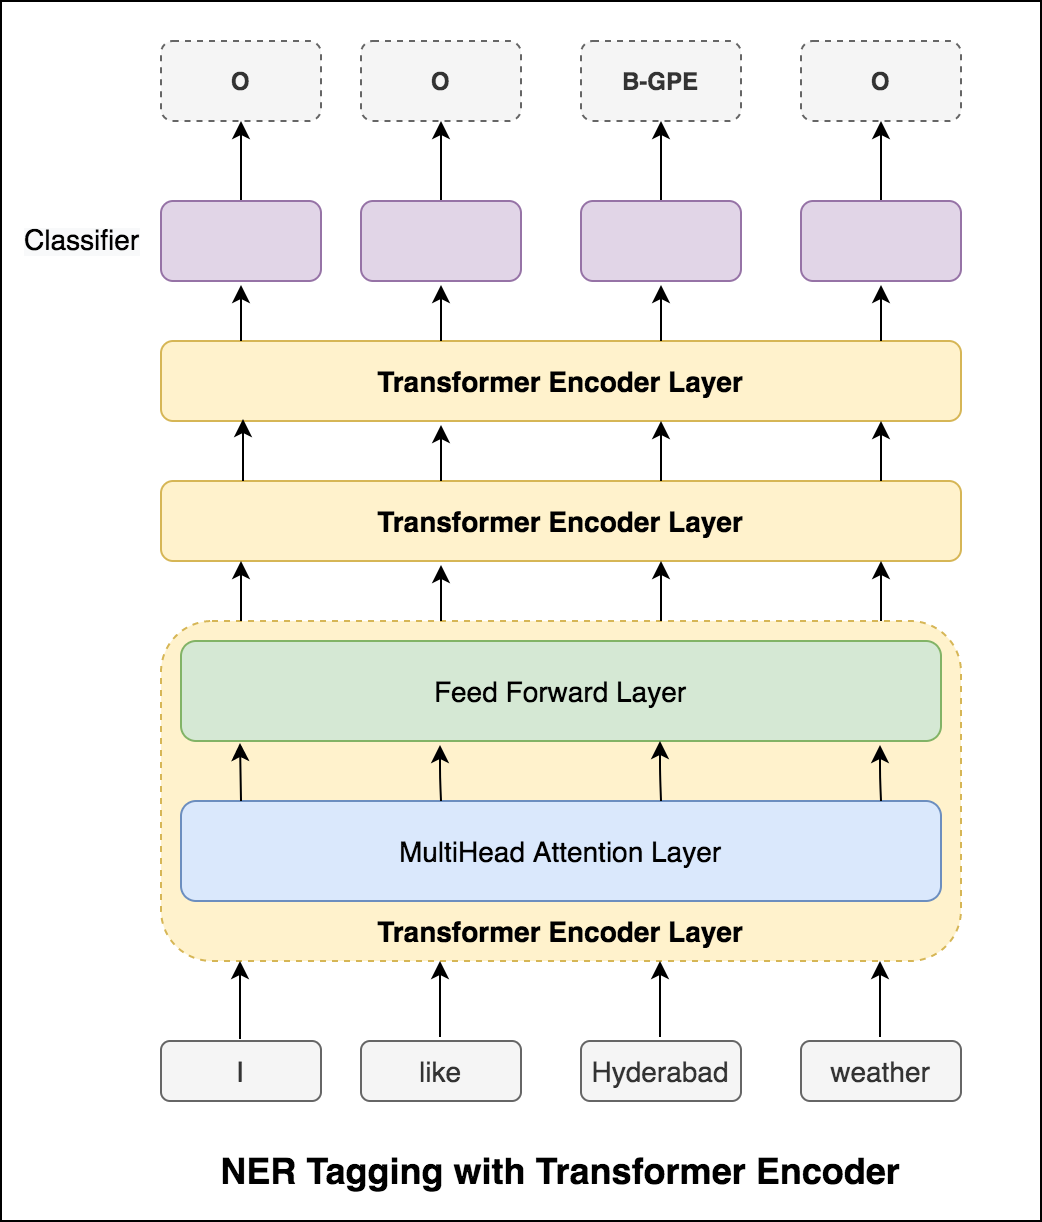

The diagram above was exported from draw.io. Its source (the exported page's mxGraphModel, read from the mxfile embedded in the PNG):
<mxGraphModel dx="1426" dy="1903" grid="1" gridSize="10" guides="1" tooltips="1" connect="1" arrows="1" fold="1" page="1" pageScale="1" pageWidth="850" pageHeight="1100" math="0" shadow="0">
  <root>
    <mxCell id="0" />
    <mxCell id="1" parent="0" />
    <mxCell id="9jreSwoIxZFVi7fpXTix-56" value="" style="rounded=0;whiteSpace=wrap;html=1;" parent="1" vertex="1">
      <mxGeometry x="160" y="-50" width="520" height="610" as="geometry" />
    </mxCell>
    <mxCell id="9jreSwoIxZFVi7fpXTix-1" value="" style="rounded=1;whiteSpace=wrap;html=1;fillColor=#fff2cc;strokeColor=#d6b656;dashed=1;" parent="1" vertex="1">
      <mxGeometry x="240" y="260" width="400" height="170" as="geometry" />
    </mxCell>
    <mxCell id="9jreSwoIxZFVi7fpXTix-2" value="&lt;font style=&quot;font-size: 14px&quot;&gt;Feed Forward Layer&lt;/font&gt;" style="rounded=1;whiteSpace=wrap;html=1;fillColor=#d5e8d4;strokeColor=#82b366;" parent="1" vertex="1">
      <mxGeometry x="250" y="270" width="380" height="50" as="geometry" />
    </mxCell>
    <mxCell id="9jreSwoIxZFVi7fpXTix-3" value="&lt;font style=&quot;font-size: 14px&quot;&gt;MultiHead Attention Layer&lt;/font&gt;" style="rounded=1;whiteSpace=wrap;html=1;fillColor=#dae8fc;strokeColor=#6c8ebf;" parent="1" vertex="1">
      <mxGeometry x="250" y="350" width="380" height="50" as="geometry" />
    </mxCell>
    <mxCell id="9jreSwoIxZFVi7fpXTix-4" value="&lt;font style=&quot;font-size: 14px&quot;&gt;&lt;b&gt;Transformer Encoder Layer&lt;/b&gt;&lt;/font&gt;" style="rounded=1;whiteSpace=wrap;html=1;fillColor=#fff2cc;strokeColor=#d6b656;" parent="1" vertex="1">
      <mxGeometry x="240" y="190" width="400" height="40" as="geometry" />
    </mxCell>
    <mxCell id="9jreSwoIxZFVi7fpXTix-5" value="&lt;b&gt;&lt;font style=&quot;font-size: 14px&quot;&gt;Transformer Encoder Layer&lt;/font&gt;&lt;/b&gt;" style="rounded=1;whiteSpace=wrap;html=1;fillColor=#fff2cc;strokeColor=#d6b656;" parent="1" vertex="1">
      <mxGeometry x="240" y="120" width="400" height="40" as="geometry" />
    </mxCell>
    <mxCell id="9jreSwoIxZFVi7fpXTix-10" value="&lt;font style=&quot;font-size: 14px&quot;&gt;&lt;b&gt;Transformer Encoder Layer&lt;/b&gt;&lt;/font&gt;" style="text;html=1;strokeColor=none;fillColor=none;align=center;verticalAlign=middle;whiteSpace=wrap;rounded=0;" parent="1" vertex="1">
      <mxGeometry x="250" y="400" width="380" height="30" as="geometry" />
    </mxCell>
    <mxCell id="9jreSwoIxZFVi7fpXTix-11" value="" style="endArrow=classic;html=1;" parent="1" edge="1">
      <mxGeometry width="50" height="50" relative="1" as="geometry">
        <mxPoint x="280" y="260" as="sourcePoint" />
        <mxPoint x="280" y="230" as="targetPoint" />
      </mxGeometry>
    </mxCell>
    <mxCell id="9jreSwoIxZFVi7fpXTix-12" value="" style="endArrow=classic;html=1;" parent="1" edge="1">
      <mxGeometry width="50" height="50" relative="1" as="geometry">
        <mxPoint x="380" y="260" as="sourcePoint" />
        <mxPoint x="380" y="232" as="targetPoint" />
        <Array as="points">
          <mxPoint x="380" y="248" />
        </Array>
      </mxGeometry>
    </mxCell>
    <mxCell id="9jreSwoIxZFVi7fpXTix-13" value="" style="endArrow=classic;html=1;" parent="1" edge="1">
      <mxGeometry width="50" height="50" relative="1" as="geometry">
        <mxPoint x="600" y="260" as="sourcePoint" />
        <mxPoint x="600" y="230" as="targetPoint" />
        <Array as="points">
          <mxPoint x="600" y="246" />
        </Array>
      </mxGeometry>
    </mxCell>
    <mxCell id="9jreSwoIxZFVi7fpXTix-14" value="" style="endArrow=classic;html=1;" parent="1" edge="1">
      <mxGeometry width="50" height="50" relative="1" as="geometry">
        <mxPoint x="490" y="260" as="sourcePoint" />
        <mxPoint x="490" y="230" as="targetPoint" />
        <Array as="points">
          <mxPoint x="490" y="246" />
        </Array>
      </mxGeometry>
    </mxCell>
    <mxCell id="9jreSwoIxZFVi7fpXTix-20" value="" style="endArrow=classic;html=1;" parent="1" edge="1">
      <mxGeometry width="50" height="50" relative="1" as="geometry">
        <mxPoint x="600" y="190" as="sourcePoint" />
        <mxPoint x="600" y="160" as="targetPoint" />
        <Array as="points">
          <mxPoint x="600" y="176" />
        </Array>
      </mxGeometry>
    </mxCell>
    <mxCell id="9jreSwoIxZFVi7fpXTix-21" value="" style="endArrow=classic;html=1;" parent="1" edge="1">
      <mxGeometry width="50" height="50" relative="1" as="geometry">
        <mxPoint x="490" y="190" as="sourcePoint" />
        <mxPoint x="490" y="160" as="targetPoint" />
        <Array as="points">
          <mxPoint x="490" y="176" />
        </Array>
      </mxGeometry>
    </mxCell>
    <mxCell id="9jreSwoIxZFVi7fpXTix-22" value="" style="endArrow=classic;html=1;" parent="1" edge="1">
      <mxGeometry width="50" height="50" relative="1" as="geometry">
        <mxPoint x="380" y="190" as="sourcePoint" />
        <mxPoint x="380" y="162" as="targetPoint" />
        <Array as="points">
          <mxPoint x="380" y="178" />
        </Array>
      </mxGeometry>
    </mxCell>
    <mxCell id="9jreSwoIxZFVi7fpXTix-23" value="" style="endArrow=classic;html=1;" parent="1" edge="1">
      <mxGeometry width="50" height="50" relative="1" as="geometry">
        <mxPoint x="281" y="190" as="sourcePoint" />
        <mxPoint x="281" y="159" as="targetPoint" />
      </mxGeometry>
    </mxCell>
    <mxCell id="9jreSwoIxZFVi7fpXTix-24" value="" style="endArrow=classic;html=1;" parent="1" edge="1">
      <mxGeometry width="50" height="50" relative="1" as="geometry">
        <mxPoint x="600" y="120" as="sourcePoint" />
        <mxPoint x="600" y="92" as="targetPoint" />
        <Array as="points">
          <mxPoint x="600" y="108" />
        </Array>
      </mxGeometry>
    </mxCell>
    <mxCell id="9jreSwoIxZFVi7fpXTix-25" value="" style="endArrow=classic;html=1;" parent="1" edge="1">
      <mxGeometry width="50" height="50" relative="1" as="geometry">
        <mxPoint x="490" y="120" as="sourcePoint" />
        <mxPoint x="490" y="92" as="targetPoint" />
        <Array as="points">
          <mxPoint x="490" y="108" />
        </Array>
      </mxGeometry>
    </mxCell>
    <mxCell id="9jreSwoIxZFVi7fpXTix-26" value="" style="endArrow=classic;html=1;" parent="1" edge="1">
      <mxGeometry width="50" height="50" relative="1" as="geometry">
        <mxPoint x="380" y="120" as="sourcePoint" />
        <mxPoint x="380" y="92" as="targetPoint" />
        <Array as="points">
          <mxPoint x="380" y="108" />
        </Array>
      </mxGeometry>
    </mxCell>
    <mxCell id="9jreSwoIxZFVi7fpXTix-51" value="" style="edgeStyle=orthogonalEdgeStyle;rounded=0;orthogonalLoop=1;jettySize=auto;html=1;" parent="1" source="9jreSwoIxZFVi7fpXTix-28" target="9jreSwoIxZFVi7fpXTix-47" edge="1">
      <mxGeometry relative="1" as="geometry" />
    </mxCell>
    <mxCell id="9jreSwoIxZFVi7fpXTix-28" value="" style="rounded=1;whiteSpace=wrap;html=1;fillColor=#e1d5e7;strokeColor=#9673a6;" parent="1" vertex="1">
      <mxGeometry x="240" y="50" width="80" height="40" as="geometry" />
    </mxCell>
    <mxCell id="9jreSwoIxZFVi7fpXTix-31" value="" style="endArrow=classic;html=1;" parent="1" edge="1">
      <mxGeometry width="50" height="50" relative="1" as="geometry">
        <mxPoint x="280" y="120" as="sourcePoint" />
        <mxPoint x="280" y="92" as="targetPoint" />
        <Array as="points">
          <mxPoint x="280" y="108" />
        </Array>
      </mxGeometry>
    </mxCell>
    <mxCell id="9jreSwoIxZFVi7fpXTix-52" value="" style="edgeStyle=orthogonalEdgeStyle;rounded=0;orthogonalLoop=1;jettySize=auto;html=1;" parent="1" source="9jreSwoIxZFVi7fpXTix-32" target="9jreSwoIxZFVi7fpXTix-48" edge="1">
      <mxGeometry relative="1" as="geometry" />
    </mxCell>
    <mxCell id="9jreSwoIxZFVi7fpXTix-32" value="" style="rounded=1;whiteSpace=wrap;html=1;fillColor=#e1d5e7;strokeColor=#9673a6;" parent="1" vertex="1">
      <mxGeometry x="340" y="50" width="80" height="40" as="geometry" />
    </mxCell>
    <mxCell id="9jreSwoIxZFVi7fpXTix-53" value="" style="edgeStyle=orthogonalEdgeStyle;rounded=0;orthogonalLoop=1;jettySize=auto;html=1;" parent="1" source="9jreSwoIxZFVi7fpXTix-33" target="9jreSwoIxZFVi7fpXTix-49" edge="1">
      <mxGeometry relative="1" as="geometry" />
    </mxCell>
    <mxCell id="9jreSwoIxZFVi7fpXTix-33" value="" style="rounded=1;whiteSpace=wrap;html=1;fillColor=#e1d5e7;strokeColor=#9673a6;" parent="1" vertex="1">
      <mxGeometry x="450" y="50" width="80" height="40" as="geometry" />
    </mxCell>
    <mxCell id="9jreSwoIxZFVi7fpXTix-54" value="" style="edgeStyle=orthogonalEdgeStyle;rounded=0;orthogonalLoop=1;jettySize=auto;html=1;" parent="1" source="9jreSwoIxZFVi7fpXTix-34" target="9jreSwoIxZFVi7fpXTix-50" edge="1">
      <mxGeometry relative="1" as="geometry" />
    </mxCell>
    <mxCell id="9jreSwoIxZFVi7fpXTix-34" value="" style="rounded=1;whiteSpace=wrap;html=1;fillColor=#e1d5e7;strokeColor=#9673a6;" parent="1" vertex="1">
      <mxGeometry x="560" y="50" width="80" height="40" as="geometry" />
    </mxCell>
    <mxCell id="9jreSwoIxZFVi7fpXTix-35" value="" style="endArrow=classic;html=1;" parent="1" edge="1">
      <mxGeometry width="50" height="50" relative="1" as="geometry">
        <mxPoint x="280" y="350" as="sourcePoint" />
        <mxPoint x="279.5" y="321" as="targetPoint" />
      </mxGeometry>
    </mxCell>
    <mxCell id="9jreSwoIxZFVi7fpXTix-36" value="" style="endArrow=classic;html=1;" parent="1" edge="1">
      <mxGeometry width="50" height="50" relative="1" as="geometry">
        <mxPoint x="380" y="350" as="sourcePoint" />
        <mxPoint x="379.5" y="322" as="targetPoint" />
        <Array as="points">
          <mxPoint x="379.5" y="338" />
        </Array>
      </mxGeometry>
    </mxCell>
    <mxCell id="9jreSwoIxZFVi7fpXTix-37" value="" style="endArrow=classic;html=1;" parent="1" edge="1">
      <mxGeometry width="50" height="50" relative="1" as="geometry">
        <mxPoint x="490" y="350" as="sourcePoint" />
        <mxPoint x="489.5" y="320" as="targetPoint" />
        <Array as="points">
          <mxPoint x="489.5" y="336" />
        </Array>
      </mxGeometry>
    </mxCell>
    <mxCell id="9jreSwoIxZFVi7fpXTix-38" value="" style="endArrow=classic;html=1;" parent="1" edge="1">
      <mxGeometry width="50" height="50" relative="1" as="geometry">
        <mxPoint x="600" y="350" as="sourcePoint" />
        <mxPoint x="599.5" y="322" as="targetPoint" />
        <Array as="points">
          <mxPoint x="599.5" y="338" />
        </Array>
      </mxGeometry>
    </mxCell>
    <mxCell id="9jreSwoIxZFVi7fpXTix-39" value="&lt;font style=&quot;font-size: 14px&quot;&gt;I&lt;/font&gt;" style="rounded=1;whiteSpace=wrap;html=1;fillColor=#f5f5f5;strokeColor=#666666;fontColor=#333333;" parent="1" vertex="1">
      <mxGeometry x="240" y="470" width="80" height="30" as="geometry" />
    </mxCell>
    <mxCell id="9jreSwoIxZFVi7fpXTix-40" value="&lt;font style=&quot;font-size: 14px&quot;&gt;like&lt;/font&gt;" style="rounded=1;whiteSpace=wrap;html=1;fillColor=#f5f5f5;strokeColor=#666666;fontColor=#333333;" parent="1" vertex="1">
      <mxGeometry x="340" y="470" width="80" height="30" as="geometry" />
    </mxCell>
    <mxCell id="9jreSwoIxZFVi7fpXTix-41" value="&lt;font style=&quot;font-size: 14px&quot;&gt;Hyderabad&lt;/font&gt;" style="rounded=1;whiteSpace=wrap;html=1;fillColor=#f5f5f5;strokeColor=#666666;fontColor=#333333;" parent="1" vertex="1">
      <mxGeometry x="450" y="470" width="80" height="30" as="geometry" />
    </mxCell>
    <mxCell id="9jreSwoIxZFVi7fpXTix-42" value="&lt;font style=&quot;font-size: 14px&quot;&gt;weather&lt;/font&gt;" style="rounded=1;whiteSpace=wrap;html=1;fillColor=#f5f5f5;strokeColor=#666666;fontColor=#333333;" parent="1" vertex="1">
      <mxGeometry x="560" y="470" width="80" height="30" as="geometry" />
    </mxCell>
    <mxCell id="9jreSwoIxZFVi7fpXTix-43" value="" style="endArrow=classic;html=1;" parent="1" edge="1">
      <mxGeometry width="50" height="50" relative="1" as="geometry">
        <mxPoint x="279.5" y="469" as="sourcePoint" />
        <mxPoint x="279.5" y="430" as="targetPoint" />
      </mxGeometry>
    </mxCell>
    <mxCell id="9jreSwoIxZFVi7fpXTix-44" value="" style="endArrow=classic;html=1;" parent="1" edge="1">
      <mxGeometry width="50" height="50" relative="1" as="geometry">
        <mxPoint x="379.5" y="468" as="sourcePoint" />
        <mxPoint x="379.5" y="430" as="targetPoint" />
        <Array as="points">
          <mxPoint x="379.5" y="446" />
        </Array>
      </mxGeometry>
    </mxCell>
    <mxCell id="9jreSwoIxZFVi7fpXTix-45" value="" style="endArrow=classic;html=1;" parent="1" edge="1">
      <mxGeometry width="50" height="50" relative="1" as="geometry">
        <mxPoint x="489.5" y="468" as="sourcePoint" />
        <mxPoint x="489.5" y="430" as="targetPoint" />
        <Array as="points">
          <mxPoint x="489.5" y="446" />
        </Array>
      </mxGeometry>
    </mxCell>
    <mxCell id="9jreSwoIxZFVi7fpXTix-46" value="" style="endArrow=classic;html=1;" parent="1" edge="1">
      <mxGeometry width="50" height="50" relative="1" as="geometry">
        <mxPoint x="599.5" y="468" as="sourcePoint" />
        <mxPoint x="599.5" y="430" as="targetPoint" />
        <Array as="points">
          <mxPoint x="599.5" y="446" />
        </Array>
      </mxGeometry>
    </mxCell>
    <mxCell id="9jreSwoIxZFVi7fpXTix-47" value="&lt;b&gt;O&lt;/b&gt;" style="rounded=1;whiteSpace=wrap;html=1;fillColor=#f5f5f5;strokeColor=#666666;dashed=1;fontColor=#333333;" parent="1" vertex="1">
      <mxGeometry x="240" y="-30" width="80" height="40" as="geometry" />
    </mxCell>
    <mxCell id="9jreSwoIxZFVi7fpXTix-48" value="&lt;b&gt;O&lt;/b&gt;" style="rounded=1;whiteSpace=wrap;html=1;fillColor=#f5f5f5;strokeColor=#666666;dashed=1;fontColor=#333333;" parent="1" vertex="1">
      <mxGeometry x="340" y="-30" width="80" height="40" as="geometry" />
    </mxCell>
    <mxCell id="9jreSwoIxZFVi7fpXTix-49" value="&lt;b&gt;B-GPE&lt;/b&gt;" style="rounded=1;whiteSpace=wrap;html=1;fillColor=#f5f5f5;strokeColor=#666666;dashed=1;fontColor=#333333;" parent="1" vertex="1">
      <mxGeometry x="450" y="-30" width="80" height="40" as="geometry" />
    </mxCell>
    <mxCell id="9jreSwoIxZFVi7fpXTix-50" value="&lt;b&gt;O&lt;/b&gt;" style="rounded=1;whiteSpace=wrap;html=1;fillColor=#f5f5f5;strokeColor=#666666;dashed=1;fontColor=#333333;" parent="1" vertex="1">
      <mxGeometry x="560" y="-30" width="80" height="40" as="geometry" />
    </mxCell>
    <mxCell id="9jreSwoIxZFVi7fpXTix-55" value="&lt;span style=&quot;color: rgb(0 , 0 , 0) ; font-family: &amp;#34;helvetica&amp;#34; ; font-size: 12px ; font-style: normal ; letter-spacing: normal ; text-align: center ; text-indent: 0px ; text-transform: none ; word-spacing: 0px ; background-color: rgb(248 , 249 , 250)&quot;&gt;&lt;font style=&quot;font-size: 14px&quot;&gt;Classifier&lt;/font&gt;&lt;/span&gt;" style="text;whiteSpace=wrap;html=1;" parent="1" vertex="1">
      <mxGeometry x="170" y="55" width="80" height="30" as="geometry" />
    </mxCell>
    <mxCell id="9jreSwoIxZFVi7fpXTix-57" value="&lt;b&gt;&lt;font style=&quot;font-size: 18px&quot;&gt;NER Tagging with Transformer Encoder&lt;/font&gt;&lt;/b&gt;" style="text;html=1;strokeColor=none;fillColor=none;align=center;verticalAlign=middle;whiteSpace=wrap;rounded=0;" parent="1" vertex="1">
      <mxGeometry x="240" y="520" width="400" height="30" as="geometry" />
    </mxCell>
  </root>
</mxGraphModel>